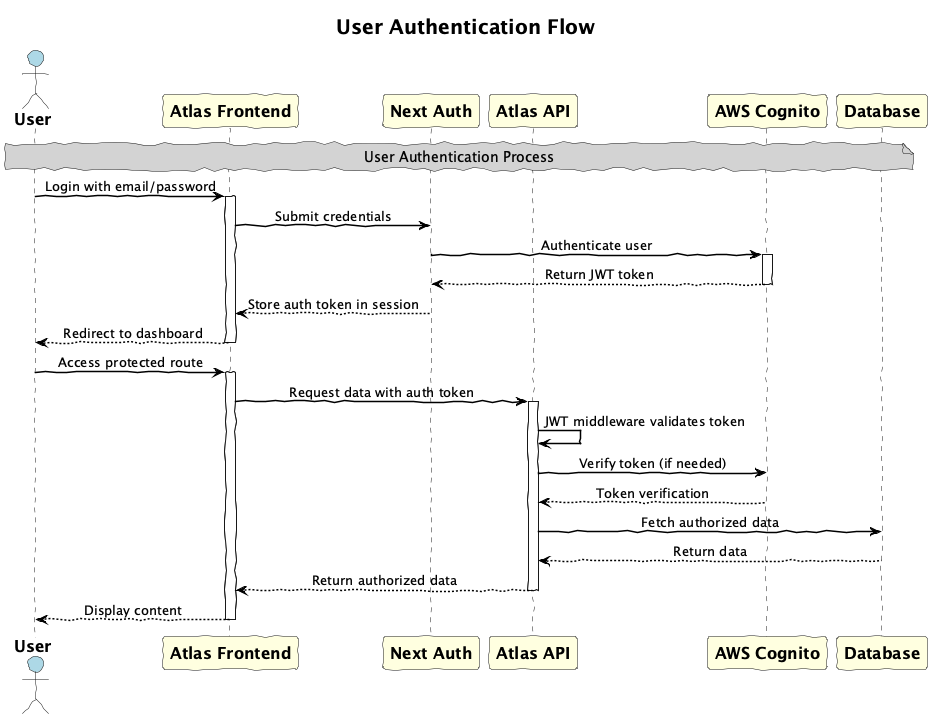

The diagram above was rendered by PlantUML. Its source (embedded in the PNG):
@startuml
!option handwritten true

' Use improved fonts and spacing
skinparam sequenceMessageAlign center
skinparam backgroundColor white
skinparam defaultTextAlignment center

' Fix fonts and arrow styling
skinparam ArrowColor black
skinparam ArrowThickness 1.5
skinparam ParticipantFontSize 16
skinparam ParticipantFontStyle bold
skinparam ActorFontSize 16
skinparam ActorFontStyle bold
skinparam NoteFontSize 14
skinparam TitleFontSize 20
skinparam TitleFontStyle bold

' Color participants for better visualization
skinparam ActorBackgroundColor lightblue
skinparam ParticipantBackgroundColor lightyellow
skinparam NoteBackgroundColor lightgray

title User Authentication Flow

actor User
participant "Atlas Frontend" as Frontend
participant "Next Auth" as NextAuth
participant "Atlas API" as API
participant "AWS Cognito" as Cognito
participant "Database" as DB

note over User, DB: User Authentication Process

User -> Frontend: Login with email/password
activate Frontend
Frontend -> NextAuth: Submit credentials
NextAuth -> Cognito: Authenticate user
activate Cognito
Cognito --> NextAuth: Return JWT token
deactivate Cognito
NextAuth --> Frontend: Store auth token in session
Frontend --> User: Redirect to dashboard
deactivate Frontend

User -> Frontend: Access protected route
activate Frontend
Frontend -> API: Request data with auth token
activate API
API -> API: JWT middleware validates token
API -> Cognito: Verify token (if needed)
Cognito --> API: Token verification
API -> DB: Fetch authorized data
DB --> API: Return data
API --> Frontend: Return authorized data
deactivate API
Frontend --> User: Display content
deactivate Frontend
@enduml